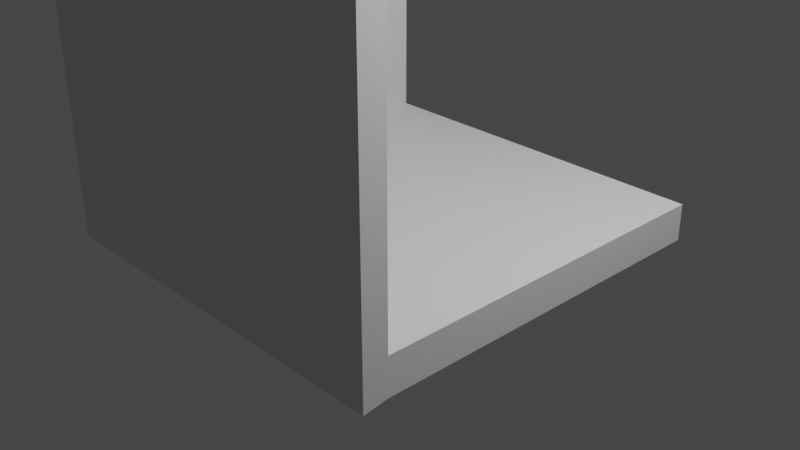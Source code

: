 # Source: House_plane_innerwall_cornner.blend  (saved by Blender 2.91.10; exported with 4.5.12 LTS)
import bpy
from mathutils import Matrix  # noqa: F401  (used for matrix-valued properties, if any)

bpy.ops.wm.read_factory_settings(use_empty=True)
scene = bpy.context.scene
scene.name = 'Scene'

# ---- collections
col_collection = bpy.data.collections.new('Collection'); scene.collection.children.link(col_collection)

# ---- world
world_world = bpy.data.worlds.new('World'); scene.world = world_world
world_world.use_nodes = True; world_world.node_tree.nodes.clear()
_N = world_world.node_tree.nodes; _L = world_world.node_tree.links
n0 = _N.new('ShaderNodeOutputWorld'); n0.name = 'World Output'; n0.location = (300, 300)
n1 = _N.new('ShaderNodeBackground'); n1.name = 'Background'; n1.location = (10, 300)
n1.inputs[0].default_value = (0.05088, 0.05088, 0.05088, 1.0)
_L.new(n1.outputs[0], n0.inputs[0])
n0.is_active_output = True
world_world.color = (0.05088, 0.05088, 0.05088)
world_world.use_sun_shadow = False
world_world.sun_shadow_jitter_overblur = 0.0

# ---- cameras
cam_camera = bpy.data.cameras.new('Camera')
cam_camera.clip_end = 100.0
cam_camera.ortho_scale = 7.314

# ---- lights
light_light = bpy.data.lights.new('Light', 'POINT')
light_light.transmission_factor = 0.0
light_light.energy = 1000.0
light_light.shadow_soft_size = 0.1
light_light.shadow_maximum_resolution = 0.006
light_light.use_absolute_resolution = True

# ---- meshes
me_cube_001 = bpy.data.meshes.new('Cube.001')
me_cube_001.from_pydata([(-1.0, -1.0, -1.0), (-1.0, -1.0, 1.0), (-1.0, 1.0, -1.0), (-1.0, 1.0, 1.0), (1.0, -1.0, -1.0), (1.0, -1.0, 1.0), (1.0, 1.0, -1.0), (1.0, 1.0, 1.0), (-1.133, 0.9988, -1.2), (-1.133, -1.133, -1.2), (-1.133, -1.133, 1.2), (-1.133, 0.9988, 1.2), (0.9995, -1.133, 1.2), (0.9995, -1.133, -1.2), (-1.0, -1.0, -1.0), (-1.0, 1.0, -1.0), (1.0, -1.0, -1.0), (-1.133, 0.9988, -1.2), (-1.133, -1.133, -1.2), (0.9995, -1.133, -1.2), (-1.0, 1.0, -21.0), (-1.0, -1.0, -21.0), (-1.133, 0.9988, -21.2), (1.0, -1.0, -21.0), (-1.133, -1.133, -21.2), (0.9995, -1.133, -21.2)], [], [(20, 21, 24, 22), (2, 3, 7, 6), (6, 7, 5, 4), (3, 2, 8, 11), (2, 6, 4, 0), (7, 3, 1, 5), (9, 10, 11, 8), (13, 12, 10, 9), (1, 3, 11, 10), (5, 1, 10, 12), (21, 23, 25, 24), (4, 5, 12, 13), (14, 18, 19, 16), (15, 17, 18, 14), (18, 17, 22, 24), (17, 15, 20, 22), (19, 18, 24, 25), (14, 16, 23, 21), (15, 14, 21, 20), (16, 19, 25, 23)])
_uv = me_cube_001.uv_layers.new(name='UVMap')
_uv.uv.foreach_set('vector', [0.125, 0.5, 0.125, 0.75, 0.125, 0.75, 0.125, 0.5, 0.375, 0.25, 0.625, 0.25, 0.625, 0.5, 0.375, 0.5, 0.375, 0.5, 0.625, 0.5, 0.625, 0.75, 0.375, 0.75, 0.625, 0.25, 0.375, 0.25, 0.375, 0.25, 0.625, 0.25, 0.125, 0.5, 0.375, 0.5, 0.375, 0.75, 0.125, 0.75, 0.625, 0.5, 0.875, 0.5, 0.875, 0.75, 0.625, 0.75, 0.375, 0.0, 0.625, 0.0, 0.625, 0.25, 0.375, 0.25, 0.375, 0.75, 0.625, 0.75, 0.625, 1.0, 0.375, 1.0, 0.875, 0.75, 0.875, 0.5, 0.875, 0.5, 0.875, 0.75, 0.625, 0.75, 0.875, 0.75, 0.875, 0.75, 0.625, 0.75, 0.125, 0.75, 0.375, 0.75, 0.375, 0.75, 0.125, 0.75, 0.375, 0.75, 0.625, 0.75, 0.625, 0.75, 0.375, 0.75, 0.125, 0.75, 0.125, 0.75, 0.375, 0.75, 0.375, 0.75, 0.125, 0.5, 0.125, 0.5, 0.125, 0.75, 0.125, 0.75, 0.125, 0.75, 0.125, 0.5, 0.125, 0.5, 0.125, 0.75, 0.125, 0.5, 0.125, 0.5, 0.125, 0.5, 0.125, 0.5, 0.375, 0.75, 0.125, 0.75, 0.125, 0.75, 0.375, 0.75, 0.125, 0.75, 0.375, 0.75, 0.375, 0.75, 0.125, 0.75, 0.125, 0.5, 0.125, 0.75, 0.125, 0.75, 0.125, 0.5, 0.375, 0.75, 0.375, 0.75, 0.375, 0.75, 0.375, 0.75])
me_cube_001.use_remesh_fix_poles = True
me_cube_001.use_remesh_preserve_attributes = False
me_cube_001.use_mirror_vertex_groups = False
me_cube_001.update()

# ---- objects
ob_light = bpy.data.objects.new('Light', light_light)
ob_camera = bpy.data.objects.new('Camera', cam_camera)
ob_cube = bpy.data.objects.new('Cube', me_cube_001)

# ---- transforms, parenting, visibility, modifiers, constraints
ob_light.location = (4.076, 1.005, 5.904)
ob_light.rotation_euler = (0.6503, 0.05522, 1.866)
ob_light.lock_rotations_4d = False
ob_light.empty_display_type = 'ARROWS'
ob_light.color = (0.0, 0.0, 0.0, 0.0)
ob_light.lineart.crease_threshold = 0.0
ob_camera.location = (7.359, -6.926, 4.958)
ob_camera.rotation_euler = (1.109, 0.0, 0.8149)
ob_camera.lock_rotations_4d = False
ob_camera.empty_display_type = 'ARROWS'
ob_camera.color = (0.0, 0.0, 0.0, 0.0)
ob_camera.display_type = 'WIRE'
ob_camera.lineart.crease_threshold = 0.0
ob_cube.location = (0.0, 0.0, 0.0)
ob_cube.scale = (2.0, 2.0, -0.2)
ob_cube.lineart.crease_threshold = 0.0

# ---- collection membership
col_collection.objects.link(ob_light)
col_collection.objects.link(ob_camera)
col_collection.objects.link(ob_cube)

# ---- scene / render settings (as saved in the file)
scene.camera = ob_camera
scene.frame_start = 1; scene.frame_end = 250; scene.frame_set(1)
scene.render.engine = 'BLENDER_EEVEE_NEXT'
scene.cycles.use_denoising = False
scene.cycles.samples = 128
scene.cycles.sampling_pattern = 'TABULATED_SOBOL'
scene.cycles.use_adaptive_sampling = False
scene.cycles.use_light_tree = False
scene.view_settings.view_transform = 'Filmic'
bpy.context.view_layer.update()
